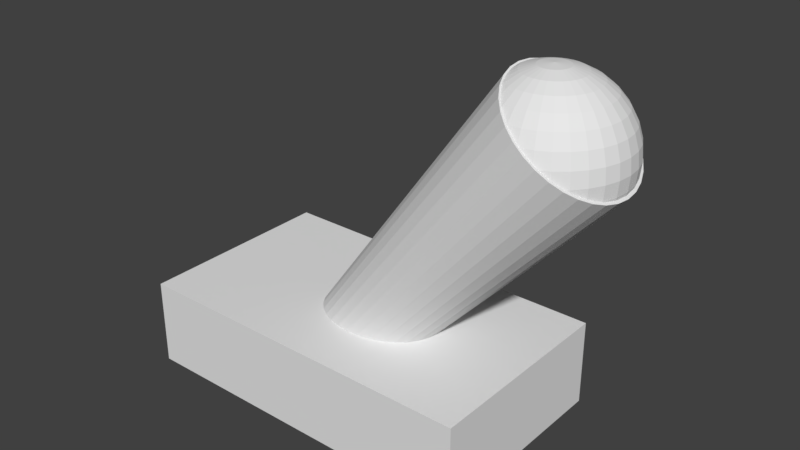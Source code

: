# Source: telem1.blend  (saved by Blender 2.79.0; exported with 4.5.12 LTS)
import bpy
from mathutils import Matrix  # noqa: F401  (used for matrix-valued properties, if any)

bpy.ops.wm.read_factory_settings(use_empty=True)
scene = bpy.context.scene
scene.name = 'Scene'

# ---- collections
col_collection_1 = bpy.data.collections.new('Collection 1'); scene.collection.children.link(col_collection_1)

# ---- materials (node trees are filled in below, after node groups)
mat_material = bpy.data.materials.new('Material')
mat_material.alpha_threshold = 0.0
mat_material.use_transparent_shadow = False
mat_material.roughness = 0.5
mat_material.line_color = (0.0, 0.0, 0.0, 1.0)

# ---- material node trees

# ---- world
world_world = bpy.data.worlds.new('World'); scene.world = world_world
world_world.color = (0.05088, 0.05088, 0.05088)
world_world.use_sun_shadow = False
world_world.sun_shadow_jitter_overblur = 0.0
world_world.cycles.sampling_method = 'MANUAL'

# ---- meshes
me_cylinder = bpy.data.meshes.new('Cylinder')
me_cylinder.from_pydata([(3.774e-08, 0.6822, -1.0), (0.0, 1.0, 1.0), (0.1331, 0.6691, -1.0), (0.1951, 0.9808, 1.0), (0.2611, 0.6303, -1.0), (0.3827, 0.9239, 1.0), (0.379, 0.5672, -1.0), (0.5556, 0.8315, 1.0), (0.4824, 0.4824, -1.0), (0.7071, 0.7071, 1.0), (0.5672, 0.379, -1.0), (0.8315, 0.5556, 1.0), (0.6303, 0.2611, -1.0), (0.9239, 0.3827, 1.0), (0.6691, 0.1331, -1.0), (0.9808, 0.1951, 1.0), (0.6822, 1.421e-07, -1.0), (1.0, 7.55e-08, 1.0), (0.6691, -0.1331, -1.0), (0.9808, -0.1951, 1.0), (0.6303, -0.2611, -1.0), (0.9239, -0.3827, 1.0), (0.5672, -0.379, -1.0), (0.8315, -0.5556, 1.0), (0.4824, -0.4824, -1.0), (0.7071, -0.7071, 1.0), (0.379, -0.5672, -1.0), (0.5556, -0.8315, 1.0), (0.2611, -0.6303, -1.0), (0.3827, -0.9239, 1.0), (0.1331, -0.6691, -1.0), (0.1951, -0.9808, 1.0), (-1.846e-07, -0.6822, -1.0), (-3.258e-07, -1.0, 1.0), (-0.1331, -0.6691, -1.0), (-0.1951, -0.9808, 1.0), (-0.2611, -0.6303, -1.0), (-0.3827, -0.9239, 1.0), (-0.379, -0.5672, -1.0), (-0.5556, -0.8315, 1.0), (-0.4824, -0.4824, -1.0), (-0.7071, -0.7071, 1.0), (-0.5672, -0.379, -1.0), (-0.8315, -0.5556, 1.0), (-0.6303, -0.2611, -1.0), (-0.9239, -0.3827, 1.0), (-0.6691, -0.1331, -1.0), (-0.9808, -0.1951, 1.0), (-0.6822, 7.493e-07, -1.0), (-1.0, 9.656e-07, 1.0), (-0.6691, 0.1331, -1.0), (-0.9808, 0.1951, 1.0), (-0.6303, 0.2611, -1.0), (-0.9239, 0.3827, 1.0), (-0.5672, 0.379, -1.0), (-0.8315, 0.5556, 1.0), (-0.4824, 0.4824, -1.0), (-0.7071, 0.7071, 1.0), (-0.379, 0.5672, -1.0), (-0.5556, 0.8315, 1.0), (-0.2611, 0.6303, -1.0), (-0.3827, 0.9239, 1.0), (-0.1331, 0.6691, -1.0), (-0.1951, 0.9808, 1.0)], [], [(0, 1, 3, 2), (2, 3, 5, 4), (4, 5, 7, 6), (6, 7, 9, 8), (8, 9, 11, 10), (10, 11, 13, 12), (12, 13, 15, 14), (14, 15, 17, 16), (16, 17, 19, 18), (18, 19, 21, 20), (20, 21, 23, 22), (22, 23, 25, 24), (24, 25, 27, 26), (26, 27, 29, 28), (28, 29, 31, 30), (30, 31, 33, 32), (32, 33, 35, 34), (34, 35, 37, 36), (36, 37, 39, 38), (38, 39, 41, 40), (40, 41, 43, 42), (42, 43, 45, 44), (44, 45, 47, 46), (46, 47, 49, 48), (48, 49, 51, 50), (50, 51, 53, 52), (52, 53, 55, 54), (54, 55, 57, 56), (56, 57, 59, 58), (58, 59, 61, 60), (3, 1, 63, 61, 59, 57, 55, 53, 51, 49, 47, 45, 43, 41, 39, 37, 35, 33, 31, 29, 27, 25, 23, 21, 19, 17, 15, 13, 11, 9, 7, 5), (60, 61, 63, 62), (62, 63, 1, 0), (0, 2, 4, 6, 8, 10, 12, 14, 16, 18, 20, 22, 24, 26, 28, 30, 32, 34, 36, 38, 40, 42, 44, 46, 48, 50, 52, 54, 56, 58, 60, 62)])
me_cylinder.use_remesh_preserve_volume = False
me_cylinder.use_remesh_preserve_attributes = False
me_cylinder.use_mirror_vertex_groups = False
me_cylinder.update()
me_sphere = bpy.data.meshes.new('Sphere')
me_sphere.from_pydata([(0.03806, 0.1913, 0.9808), (0.07466, 0.3753, 0.9239), (0.1084, 0.5449, 0.8315), (0.1379, 0.6935, 0.7071), (0.1622, 0.8155, 0.5556), (0.07466, 0.1802, 0.9808), (0.1464, 0.3536, 0.9239), (0.2126, 0.5133, 0.8315), (0.2706, 0.6533, 0.7071), (0.3182, 0.7682, 0.5556), (0.3536, 0.8536, 0.3827), (0.1084, 0.1622, 0.9808), (0.2126, 0.3182, 0.9239), (0.3087, 0.4619, 0.8315), (0.3928, 0.5879, 0.7071), (0.4619, 0.6913, 0.5556), (0.5133, 0.7682, 0.3827), (0.5449, 0.8155, 0.1951), (0.1379, 0.1379, 0.9808), (0.2706, 0.2706, 0.9239), (0.3928, 0.3928, 0.8315), (0.5, 0.5, 0.7071), (0.5879, 0.5879, 0.5556), (0.6533, 0.6533, 0.3827), (0.6935, 0.6935, 0.1951), (0.7071, 0.7071, 7.55e-08), (0.1622, 0.1084, 0.9808), (0.3182, 0.2126, 0.9239), (0.4619, 0.3087, 0.8315), (0.5879, 0.3928, 0.7071), (0.6913, 0.4619, 0.5556), (0.7682, 0.5133, 0.3827), (0.8155, 0.5449, 0.1951), (0.8315, 0.5556, 7.55e-08), (0.1802, 0.07466, 0.9808), (0.3536, 0.1464, 0.9239), (0.5133, 0.2126, 0.8315), (0.6533, 0.2706, 0.7071), (0.7682, 0.3182, 0.5556), (0.8536, 0.3536, 0.3827), (0.9061, 0.3753, 0.1951), (0.9239, 0.3827, 7.55e-08), (0.9061, 0.3753, -0.1951), (0.1913, 0.03806, 0.9808), (0.3753, 0.07466, 0.9239), (0.5449, 0.1084, 0.8315), (0.6935, 0.1379, 0.7071), (0.8155, 0.1622, 0.5556), (0.9061, 0.1802, 0.3827), (0.9619, 0.1913, 0.1951), (0.9808, 0.1951, 7.55e-08), (0.9619, 0.1913, -0.1951), (0.1951, -3.266e-07, 0.9808), (0.3827, -3.192e-07, 0.9239), (0.5556, -3.117e-07, 0.8315), (0.7071, -3.192e-07, 0.7071), (0.8315, -3.341e-07, 0.5556), (0.9239, -2.745e-07, 0.3827), (0.9808, -3.937e-07, 0.1951), (1.0, -3.788e-07, 7.55e-08), (0.9808, -3.937e-07, -0.1951), (0.1913, -0.03806, 0.9808), (0.3753, -0.07466, 0.9239), (0.5449, -0.1084, 0.8315), (0.6935, -0.138, 0.7071), (0.8155, -0.1622, 0.5556), (0.9061, -0.1802, 0.3827), (0.9619, -0.1913, 0.1951), (0.9808, -0.1951, 7.55e-08), (0.9619, -0.1913, -0.1951), (0.1802, -0.07466, 0.9808), (0.3536, -0.1464, 0.9239), (0.5133, -0.2126, 0.8315), (0.6533, -0.2706, 0.7071), (0.7682, -0.3182, 0.5556), (0.8536, -0.3536, 0.3827), (0.9061, -0.3753, 0.1951), (0.9239, -0.3827, 7.55e-08), (0.9061, -0.3753, -0.1951), (0.1622, -0.1084, 0.9808), (0.3182, -0.2126, 0.9239), (0.4619, -0.3087, 0.8315), (0.5879, -0.3928, 0.7071), (0.6913, -0.4619, 0.5556), (0.7682, -0.5133, 0.3827), (0.8155, -0.5449, 0.1951), (0.8315, -0.5556, 7.55e-08), (0.1379, -0.138, 0.9808), (0.2706, -0.2706, 0.9239), (0.3928, -0.3928, 0.8315), (0.5, -0.5, 0.7071), (0.5879, -0.5879, 0.5556), (0.6533, -0.6533, 0.3827), (0.6935, -0.6935, 0.1951), (0.7071, -0.7071, 7.55e-08), (0.1084, -0.1622, 0.9808), (0.2126, -0.3182, 0.9239), (0.3087, -0.4619, 0.8315), (0.3928, -0.5879, 0.7071), (0.4619, -0.6913, 0.5556), (0.5133, -0.7682, 0.3827), (0.5449, -0.8155, 0.1951), (0.07466, -0.1802, 0.9808), (0.1464, -0.3536, 0.9239), (0.2126, -0.5133, 0.8315), (0.2706, -0.6533, 0.7071), (0.3182, -0.7682, 0.5556), (0.3536, -0.8536, 0.3827), (0.03806, -0.1913, 0.9808), (0.07466, -0.3753, 0.9239), (0.1084, -0.5449, 0.8315), (0.1379, -0.6935, 0.7071), (0.1622, -0.8155, 0.5556), (-7.212e-09, -0.1951, 0.9808), (4.122e-08, -0.3827, 0.9239), (2.632e-08, -0.5556, 0.8315), (-2.584e-08, -0.7071, 0.7071), (-8.544e-08, -0.8315, 0.5556), (-0.03806, -0.1913, 0.9808), (-0.07466, -0.3753, 0.9239), (-0.1084, -0.5449, 0.8315), (-0.1379, -0.6935, 0.7071), (-1.247e-07, -6.269e-07, 1.0), (-0.07466, -0.1802, 0.9808), (-0.1464, -0.3536, 0.9239), (-0.2126, -0.5133, 0.8315), (-0.1084, -0.1622, 0.9808), (-0.2126, -0.3182, 0.9239), (-0.3087, -0.4619, 0.8315), (-0.1379, -0.138, 0.9808), (-0.2706, -0.2706, 0.9239), (-0.1622, -0.1084, 0.9808), (-0.3182, -0.2126, 0.9239), (-0.1802, -0.07466, 0.9808), (-0.3536, -0.1464, 0.9239), (-0.1913, -0.03806, 0.9808), (-0.3753, -0.07466, 0.9239), (-0.1951, -3.117e-07, 0.9808), (-0.3827, -2.819e-07, 0.9239), (-0.1913, 0.03806, 0.9808), (-0.3753, 0.07466, 0.9239), (-0.1802, 0.07466, 0.9808), (-0.3536, 0.1464, 0.9239), (-0.1622, 0.1084, 0.9808), (-0.3182, 0.2126, 0.9239), (-0.1379, 0.1379, 0.9808), (-0.2706, 0.2706, 0.9239), (-0.1084, 0.1622, 0.9808), (-0.2126, 0.3182, 0.9239), (-0.3087, 0.4619, 0.8315), (-0.07466, 0.1802, 0.9808), (-0.1464, 0.3536, 0.9239), (-0.2126, 0.5133, 0.8315), (-0.03806, 0.1913, 0.9808), (-0.07466, 0.3753, 0.9239), (-0.1084, 0.5449, 0.8315), (-0.1379, 0.6935, 0.7071), (3.749e-08, 0.1951, 0.9808), (7.847e-08, 0.3827, 0.9239), (1.083e-07, 0.5556, 0.8315), (1.53e-07, 0.7071, 0.7071), (2.722e-07, 0.8315, 0.5556), (0.8198, 0.5477, -0.1431), (0.7038, 0.7038, -0.04766), (0.883, 0.4187, -0.1951), (0.9018, 0.3735, -0.2106), (0.9464, 0.1883, -0.2473), (0.9612, -3.374e-07, -0.2595), (0.9464, -0.1883, -0.2473), (0.6459, 0.7574, 7.55e-08), (0.1802, -0.9059, 0.3831), (0.1808, -0.906, 0.3827), (0.3718, -0.8976, 0.2255), (0.4088, -0.8883, 0.1951), (0.5513, -0.8251, 0.07779), (0.6459, -0.7574, 7.55e-08), (0.8198, -0.5477, -0.1431), (0.7038, -0.7038, -0.04766), (-6.462e-08, -0.8444, 0.5314), (0.5513, 0.8251, 0.07779), (0.9018, -0.3735, -0.2106), (0.883, -0.4187, -0.1951), (-0.3782, 0.3782, 0.8426), (-0.4073, 0.2722, 0.8666), (-0.3647, 0.416, 0.8315), (-0.02937, -0.8286, 0.5556), (-0.2548, 0.6151, 0.741), (-0.3287, 0.4919, 0.8019), (-0.02937, 0.8286, 0.5556), (-0.1467, 0.7378, 0.6521), (-0.2135, 0.6706, 0.7071), (0.1802, 0.9059, 0.3831), (0.1808, 0.906, 0.3827), (2.43e-07, 0.8444, 0.5314), (0.3718, 0.8976, 0.2255), (0.4088, 0.8883, 0.1951), (-0.3782, -0.3782, 0.8426), (-0.426, 0.1765, 0.8819), (-0.4365, 0.08682, 0.8905), (-0.4365, -0.08682, 0.8905), (-0.4399, -2.819e-07, 0.8933), (-0.4073, -0.2722, 0.8666), (-0.3647, -0.416, 0.8315), (-0.426, -0.1765, 0.8819), (-0.2548, -0.6151, 0.741), (-0.2135, -0.6706, 0.7071), (-0.3287, -0.4919, 0.8019), (-0.1467, -0.7378, 0.6521)], [], [(159, 158, 1, 2), (160, 159, 2, 3), (161, 160, 3, 4), (157, 122, 0), (158, 157, 0, 1), (1, 0, 5, 6), (2, 1, 6, 7), (3, 2, 7, 8), (4, 3, 8, 9), (0, 122, 5), (10, 9, 15, 16), (5, 122, 11), (6, 5, 11, 12), (7, 6, 12, 13), (8, 7, 13, 14), (9, 8, 14, 15), (12, 11, 18, 19), (13, 12, 19, 20), (14, 13, 20, 21), (15, 14, 21, 22), (16, 15, 22, 23), (17, 16, 23, 24), (11, 122, 18), (23, 22, 30, 31), (24, 23, 31, 32), (25, 24, 32, 33), (18, 122, 26), (19, 18, 26, 27), (20, 19, 27, 28), (21, 20, 28, 29), (22, 21, 29, 30), (28, 27, 35, 36), (29, 28, 36, 37), (30, 29, 37, 38), (31, 30, 38, 39), (32, 31, 39, 40), (33, 32, 40, 41), (26, 122, 34), (27, 26, 34, 35), (40, 39, 48, 49), (41, 40, 49, 50), (34, 122, 43), (42, 41, 50, 51), (35, 34, 43, 44), (36, 35, 44, 45), (37, 36, 45, 46), (38, 37, 46, 47), (39, 38, 47, 48), (46, 45, 54, 55), (47, 46, 55, 56), (48, 47, 56, 57), (49, 48, 57, 58), (50, 49, 58, 59), (43, 122, 52), (51, 50, 59, 60), (44, 43, 52, 53), (45, 44, 53, 54), (59, 58, 67, 68), (52, 122, 61), (60, 59, 68, 69), (53, 52, 61, 62), (54, 53, 62, 63), (55, 54, 63, 64), (56, 55, 64, 65), (57, 56, 65, 66), (58, 57, 66, 67), (64, 63, 72, 73), (65, 64, 73, 74), (66, 65, 74, 75), (67, 66, 75, 76), (68, 67, 76, 77), (61, 122, 70), (69, 68, 77, 78), (62, 61, 70, 71), (63, 62, 71, 72), (77, 76, 85, 86), (70, 122, 79), (78, 77, 86, 176, 181), (71, 70, 79, 80), (72, 71, 80, 81), (73, 72, 81, 82), (74, 73, 82, 83), (75, 74, 83, 84), (76, 75, 84, 85), (83, 82, 90, 91), (84, 83, 91, 92), (85, 84, 92, 93), (86, 85, 93, 94), (79, 122, 87), (80, 79, 87, 88), (81, 80, 88, 89), (82, 81, 89, 90), (87, 122, 95), (88, 87, 95, 96), (89, 88, 96, 97), (90, 89, 97, 98), (91, 90, 98, 99), (92, 91, 99, 100), (93, 92, 100, 101), (94, 93, 101, 174, 175), (99, 98, 105, 106), (100, 99, 106, 107), (101, 100, 107, 172, 173), (95, 122, 102), (96, 95, 102, 103), (97, 96, 103, 104), (98, 97, 104, 105), (103, 102, 108, 109), (104, 103, 109, 110), (105, 104, 110, 111), (106, 105, 111, 112), (107, 106, 112, 170, 171), (102, 122, 108), (108, 122, 113), (109, 108, 113, 114), (110, 109, 114, 115), (111, 110, 115, 116), (112, 111, 116, 117), (115, 114, 119, 120), (116, 115, 120, 121), (117, 116, 121, 207, 185), (113, 122, 118), (114, 113, 118, 119), (118, 122, 123), (119, 118, 123, 124), (120, 119, 124, 125), (121, 120, 125, 204, 205), (125, 124, 127, 128), (123, 122, 126), (124, 123, 126, 127), (126, 122, 129), (127, 126, 129, 130), (128, 127, 130, 196, 202), (129, 122, 131), (130, 129, 131, 132), (131, 122, 133), (132, 131, 133, 134), (133, 122, 135), (134, 133, 135, 136), (135, 122, 137), (136, 135, 137, 138), (137, 122, 139), (138, 137, 139, 140), (140, 139, 141, 142), (139, 122, 141), (141, 122, 143), (142, 141, 143, 144), (144, 143, 145, 146), (143, 122, 145), (145, 122, 147), (146, 145, 147, 148), (149, 148, 151, 152), (147, 122, 150), (148, 147, 150, 151), (150, 122, 153), (151, 150, 153, 154), (152, 151, 154, 155), (155, 154, 158, 159), (156, 155, 159, 160), (153, 122, 157), (154, 153, 157, 158), (195, 194, 10, 16, 17), (162, 163, 25, 33), (203, 201, 132, 134), (185, 178, 117), (181, 180, 78), (184, 182, 146, 148, 149), (169, 179, 17, 24, 25), (202, 206, 128), (178, 170, 112, 117), (173, 174, 101), (197, 198, 140, 142), (194, 192, 10), (192, 191, 4, 9, 10), (168, 167, 60, 69), (163, 169, 25), (192, 194, 195, 179, 169, 163, 162, 164, 165, 166, 167, 168, 180, 181, 176, 177, 175, 174, 173, 172, 171, 170, 178, 185, 207, 205, 204, 206, 202, 196, 201, 203, 199, 200, 198, 197, 183, 182, 184, 187, 186, 190, 189, 188, 193, 191), (201, 196, 130, 132), (175, 177, 94), (164, 162, 33, 41, 42), (190, 186, 152, 155, 156), (187, 184, 149), (183, 197, 142, 144), (167, 166, 51, 60), (182, 183, 144, 146), (200, 199, 136, 138), (191, 193, 161, 4), (205, 207, 121), (193, 188, 161), (177, 176, 86, 94), (186, 187, 149, 152), (199, 203, 134, 136), (206, 204, 125, 128), (171, 172, 107), (198, 200, 138, 140), (189, 190, 156), (188, 189, 156, 160, 161), (179, 195, 17), (180, 168, 69, 78), (165, 164, 42), (166, 165, 42, 51)])
me_sphere.use_remesh_preserve_volume = False
me_sphere.use_remesh_preserve_attributes = False
me_sphere.use_mirror_vertex_groups = False
me_sphere.update()
me_cube = bpy.data.meshes.new('Cube')
me_cube.from_pydata([(1.0, 1.0, -1.0), (1.0, -1.0, -1.0), (-1.0, -1.0, -1.0), (-1.0, 1.0, -1.0), (1.0, 1.0, 1.0), (1.0, -1.0, 1.0), (-1.0, -1.0, 1.0), (-1.0, 1.0, 1.0)], [], [(0, 1, 2, 3), (4, 7, 6, 5), (0, 4, 5, 1), (1, 5, 6, 2), (2, 6, 7, 3), (4, 0, 3, 7)])
me_cube.materials.append(mat_material)
me_cube.use_remesh_preserve_volume = False
me_cube.use_remesh_preserve_attributes = False
me_cube.use_mirror_vertex_groups = False
me_cube.update()

# ---- objects
ob_cylinder = bpy.data.objects.new('Cylinder', me_cylinder)
ob_sphere = bpy.data.objects.new('Sphere', me_sphere)
ob_cube = bpy.data.objects.new('Cube', me_cube)

# ---- transforms, parenting, visibility, modifiers, constraints
ob_cylinder.location = (0.3264, 0.0, 0.4695)
ob_cylinder.rotation_euler = (3.963e-08, 0.6885, 1.105e-07)
ob_cylinder.scale = (0.2255, 0.2255, 0.6033)
ob_cylinder.lineart.crease_threshold = 0.0
ob_sphere.location = (0.643, 0.0, 0.8575)
ob_sphere.scale = (0.2415, 0.2415, 0.2415)
ob_sphere.lineart.crease_threshold = 0.0
ob_cube.location = (0.0, 0.0, 0.0)
ob_cube.scale = (0.6061, -0.3465, 0.1479)
ob_cube.lock_rotations_4d = False
ob_cube.empty_display_type = 'ARROWS'
ob_cube.lineart.crease_threshold = 0.0

# ---- collection membership
col_collection_1.objects.link(ob_cylinder)
col_collection_1.objects.link(ob_sphere)
col_collection_1.objects.link(ob_cube)

# ---- scene / render settings (as saved in the file)
scene.frame_start = 1; scene.frame_end = 250; scene.frame_set(1)
scene.render.engine = 'BLENDER_EEVEE_NEXT'
scene.render.resolution_percentage = 50
scene.render.dither_intensity = 0.0
scene.cycles.use_denoising = False
scene.cycles.samples = 128
scene.cycles.sampling_pattern = 'TABULATED_SOBOL'
scene.cycles.use_adaptive_sampling = False
scene.cycles.use_light_tree = False
scene.cycles.blur_glossy = 0.0
scene.cycles.sample_clamp_indirect = 0.0
scene.view_settings.view_transform = 'Standard'
bpy.context.view_layer.update()

# ---- added for rendering (the .blend has no active camera and no usable light): camera, sun
cam_auto = bpy.data.cameras.new('AutoCamera')
cam_auto.lens = 50.0
cam_auto.sensor_width = 36.0
cam_auto.clip_end = 1000.0
ob_auto_camera = bpy.data.objects.new('AutoCamera', cam_auto)
scene.collection.objects.link(ob_auto_camera)
ob_auto_camera.location = (2.04828, -2.29089, 2.00282)
ob_auto_camera.rotation_euler = (1.09748, -7.21219e-08, 0.694738)
scene.camera = ob_auto_camera
light_auto_sun = bpy.data.lights.new('AutoSun', 'SUN')
light_auto_sun.energy = 3.0
light_auto_sun.angle = 0.0523599
ob_auto_sun = bpy.data.objects.new('AutoSun', light_auto_sun)
scene.collection.objects.link(ob_auto_sun)
ob_auto_sun.rotation_euler = (0.872665, 0.174533, 0.523599)
bpy.context.view_layer.update()
